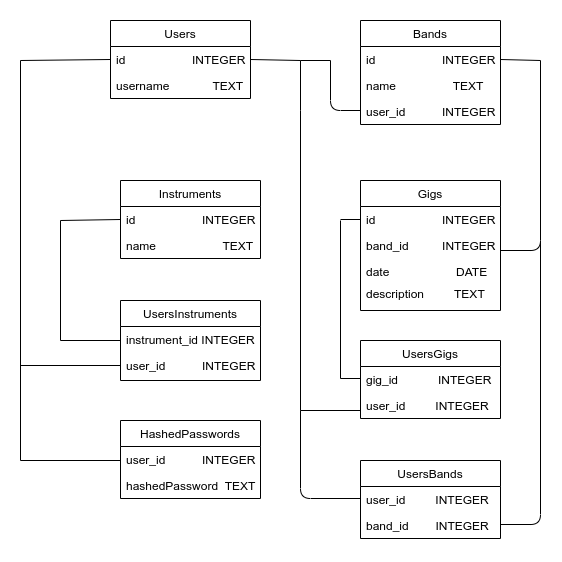

The diagram above was exported from draw.io. Its source (the exported page's mxGraphModel, read from the mxfile embedded in the PNG):
<mxGraphModel dx="1350" dy="1882" grid="1" gridSize="10" guides="1" tooltips="1" connect="1" arrows="1" fold="1" page="1" pageScale="1" pageWidth="827" pageHeight="1169" math="0" shadow="0">
  <root>
    <mxCell id="0" />
    <mxCell id="1" parent="0" />
    <mxCell id="lpZb-8xUw1Ijs_L2cXVH-2" value="Users" style="swimlane;fontStyle=0;childLayout=stackLayout;horizontal=1;startSize=26;fillColor=none;horizontalStack=0;resizeParent=1;resizeParentMax=0;resizeLast=0;collapsible=1;marginBottom=0;" vertex="1" parent="1">
      <mxGeometry x="330" y="-1080" width="140" height="78" as="geometry" />
    </mxCell>
    <mxCell id="lpZb-8xUw1Ijs_L2cXVH-3" value="id                    INTEGER" style="text;strokeColor=none;fillColor=none;align=left;verticalAlign=top;spacingLeft=4;spacingRight=4;overflow=hidden;rotatable=0;points=[[0,0.5],[1,0.5]];portConstraint=eastwest;" vertex="1" parent="lpZb-8xUw1Ijs_L2cXVH-2">
      <mxGeometry y="26" width="140" height="26" as="geometry" />
    </mxCell>
    <mxCell id="lpZb-8xUw1Ijs_L2cXVH-4" value="username             TEXT" style="text;strokeColor=none;fillColor=none;align=left;verticalAlign=top;spacingLeft=4;spacingRight=4;overflow=hidden;rotatable=0;points=[[0,0.5],[1,0.5]];portConstraint=eastwest;" vertex="1" parent="lpZb-8xUw1Ijs_L2cXVH-2">
      <mxGeometry y="52" width="140" height="26" as="geometry" />
    </mxCell>
    <mxCell id="lpZb-8xUw1Ijs_L2cXVH-6" value="Bands" style="swimlane;fontStyle=0;childLayout=stackLayout;horizontal=1;startSize=26;fillColor=none;horizontalStack=0;resizeParent=1;resizeParentMax=0;resizeLast=0;collapsible=1;marginBottom=0;" vertex="1" parent="1">
      <mxGeometry x="580" y="-1080" width="140" height="104" as="geometry">
        <mxRectangle x="580" y="-1080" width="70" height="26" as="alternateBounds" />
      </mxGeometry>
    </mxCell>
    <mxCell id="lpZb-8xUw1Ijs_L2cXVH-7" value="id                    INTEGER" style="text;strokeColor=none;fillColor=none;align=left;verticalAlign=top;spacingLeft=4;spacingRight=4;overflow=hidden;rotatable=0;points=[[0,0.5],[1,0.5]];portConstraint=eastwest;" vertex="1" parent="lpZb-8xUw1Ijs_L2cXVH-6">
      <mxGeometry y="26" width="140" height="26" as="geometry" />
    </mxCell>
    <mxCell id="lpZb-8xUw1Ijs_L2cXVH-8" value="name                    TEXT" style="text;strokeColor=none;fillColor=none;align=left;verticalAlign=top;spacingLeft=4;spacingRight=4;overflow=hidden;rotatable=0;points=[[0,0.5],[1,0.5]];portConstraint=eastwest;" vertex="1" parent="lpZb-8xUw1Ijs_L2cXVH-6">
      <mxGeometry y="52" width="140" height="26" as="geometry" />
    </mxCell>
    <mxCell id="lpZb-8xUw1Ijs_L2cXVH-9" value="user_id           INTEGER" style="text;strokeColor=none;fillColor=none;align=left;verticalAlign=top;spacingLeft=4;spacingRight=4;overflow=hidden;rotatable=0;points=[[0,0.5],[1,0.5]];portConstraint=eastwest;" vertex="1" parent="lpZb-8xUw1Ijs_L2cXVH-6">
      <mxGeometry y="78" width="140" height="26" as="geometry" />
    </mxCell>
    <mxCell id="lpZb-8xUw1Ijs_L2cXVH-10" value="" style="endArrow=none;html=1;" edge="1" parent="1">
      <mxGeometry width="50" height="50" relative="1" as="geometry">
        <mxPoint x="550" y="-1040" as="sourcePoint" />
        <mxPoint x="580" y="-990" as="targetPoint" />
        <Array as="points">
          <mxPoint x="550" y="-990" />
        </Array>
      </mxGeometry>
    </mxCell>
    <mxCell id="lpZb-8xUw1Ijs_L2cXVH-11" value="" style="endArrow=none;html=1;" edge="1" parent="1">
      <mxGeometry width="50" height="50" relative="1" as="geometry">
        <mxPoint x="520" y="-990" as="sourcePoint" />
        <mxPoint x="520" y="-1040" as="targetPoint" />
      </mxGeometry>
    </mxCell>
    <mxCell id="lpZb-8xUw1Ijs_L2cXVH-12" value="" style="endArrow=none;html=1;exitX=1;exitY=0.5;exitDx=0;exitDy=0;" edge="1" parent="1" source="lpZb-8xUw1Ijs_L2cXVH-3">
      <mxGeometry width="50" height="50" relative="1" as="geometry">
        <mxPoint x="470" y="-990" as="sourcePoint" />
        <mxPoint x="520" y="-1040" as="targetPoint" />
      </mxGeometry>
    </mxCell>
    <mxCell id="lpZb-8xUw1Ijs_L2cXVH-15" value="Gigs" style="swimlane;fontStyle=0;childLayout=stackLayout;horizontal=1;startSize=26;fillColor=none;horizontalStack=0;resizeParent=1;resizeParentMax=0;resizeLast=0;collapsible=1;marginBottom=0;" vertex="1" parent="1">
      <mxGeometry x="580" y="-920" width="140" height="130" as="geometry" />
    </mxCell>
    <mxCell id="lpZb-8xUw1Ijs_L2cXVH-16" value="id                    INTEGER" style="text;strokeColor=none;fillColor=none;align=left;verticalAlign=top;spacingLeft=4;spacingRight=4;overflow=hidden;rotatable=0;points=[[0,0.5],[1,0.5]];portConstraint=eastwest;" vertex="1" parent="lpZb-8xUw1Ijs_L2cXVH-15">
      <mxGeometry y="26" width="140" height="26" as="geometry" />
    </mxCell>
    <mxCell id="lpZb-8xUw1Ijs_L2cXVH-17" value="band_id          INTEGER" style="text;strokeColor=none;fillColor=none;align=left;verticalAlign=top;spacingLeft=4;spacingRight=4;overflow=hidden;rotatable=0;points=[[0,0.5],[1,0.5]];portConstraint=eastwest;" vertex="1" parent="lpZb-8xUw1Ijs_L2cXVH-15">
      <mxGeometry y="52" width="140" height="26" as="geometry" />
    </mxCell>
    <mxCell id="lpZb-8xUw1Ijs_L2cXVH-18" value="date                    DATE" style="text;strokeColor=none;fillColor=none;align=left;verticalAlign=top;spacingLeft=4;spacingRight=4;overflow=hidden;rotatable=0;points=[[0,0.5],[1,0.5]];portConstraint=eastwest;" vertex="1" parent="lpZb-8xUw1Ijs_L2cXVH-15">
      <mxGeometry y="78" width="140" height="22" as="geometry" />
    </mxCell>
    <mxCell id="lpZb-8xUw1Ijs_L2cXVH-19" value="description         TEXT" style="text;strokeColor=none;fillColor=none;align=left;verticalAlign=top;spacingLeft=4;spacingRight=4;overflow=hidden;rotatable=0;points=[[0,0.5],[1,0.5]];portConstraint=eastwest;" vertex="1" parent="lpZb-8xUw1Ijs_L2cXVH-15">
      <mxGeometry y="100" width="140" height="30" as="geometry" />
    </mxCell>
    <mxCell id="lpZb-8xUw1Ijs_L2cXVH-20" value="" style="endArrow=none;html=1;" edge="1" parent="1">
      <mxGeometry width="50" height="50" relative="1" as="geometry">
        <mxPoint x="720" y="-850" as="sourcePoint" />
        <mxPoint x="760" y="-1040" as="targetPoint" />
        <Array as="points">
          <mxPoint x="760" y="-850" />
        </Array>
      </mxGeometry>
    </mxCell>
    <mxCell id="lpZb-8xUw1Ijs_L2cXVH-21" value="" style="endArrow=none;html=1;exitX=1;exitY=0.5;exitDx=0;exitDy=0;" edge="1" parent="1" source="lpZb-8xUw1Ijs_L2cXVH-7">
      <mxGeometry width="50" height="50" relative="1" as="geometry">
        <mxPoint x="710" y="-990" as="sourcePoint" />
        <mxPoint x="760" y="-1040" as="targetPoint" />
      </mxGeometry>
    </mxCell>
    <mxCell id="lpZb-8xUw1Ijs_L2cXVH-24" value="Instruments" style="swimlane;fontStyle=0;childLayout=stackLayout;horizontal=1;startSize=26;fillColor=none;horizontalStack=0;resizeParent=1;resizeParentMax=0;resizeLast=0;collapsible=1;marginBottom=0;" vertex="1" parent="1">
      <mxGeometry x="340" y="-920" width="140" height="78" as="geometry" />
    </mxCell>
    <mxCell id="lpZb-8xUw1Ijs_L2cXVH-25" value="id                    INTEGER" style="text;strokeColor=none;fillColor=none;align=left;verticalAlign=top;spacingLeft=4;spacingRight=4;overflow=hidden;rotatable=0;points=[[0,0.5],[1,0.5]];portConstraint=eastwest;" vertex="1" parent="lpZb-8xUw1Ijs_L2cXVH-24">
      <mxGeometry y="26" width="140" height="26" as="geometry" />
    </mxCell>
    <mxCell id="lpZb-8xUw1Ijs_L2cXVH-26" value="name                    TEXT" style="text;strokeColor=none;fillColor=none;align=left;verticalAlign=top;spacingLeft=4;spacingRight=4;overflow=hidden;rotatable=0;points=[[0,0.5],[1,0.5]];portConstraint=eastwest;" vertex="1" parent="lpZb-8xUw1Ijs_L2cXVH-24">
      <mxGeometry y="52" width="140" height="26" as="geometry" />
    </mxCell>
    <mxCell id="lpZb-8xUw1Ijs_L2cXVH-28" value="HashedPasswords" style="swimlane;fontStyle=0;childLayout=stackLayout;horizontal=1;startSize=26;fillColor=none;horizontalStack=0;resizeParent=1;resizeParentMax=0;resizeLast=0;collapsible=1;marginBottom=0;" vertex="1" parent="1">
      <mxGeometry x="340" y="-680" width="140" height="78" as="geometry" />
    </mxCell>
    <mxCell id="lpZb-8xUw1Ijs_L2cXVH-29" value="user_id           INTEGER" style="text;strokeColor=none;fillColor=none;align=left;verticalAlign=top;spacingLeft=4;spacingRight=4;overflow=hidden;rotatable=0;points=[[0,0.5],[1,0.5]];portConstraint=eastwest;" vertex="1" parent="lpZb-8xUw1Ijs_L2cXVH-28">
      <mxGeometry y="26" width="140" height="26" as="geometry" />
    </mxCell>
    <mxCell id="lpZb-8xUw1Ijs_L2cXVH-30" value="hashedPassword  TEXT" style="text;strokeColor=none;fillColor=none;align=left;verticalAlign=top;spacingLeft=4;spacingRight=4;overflow=hidden;rotatable=0;points=[[0,0.5],[1,0.5]];portConstraint=eastwest;" vertex="1" parent="lpZb-8xUw1Ijs_L2cXVH-28">
      <mxGeometry y="52" width="140" height="26" as="geometry" />
    </mxCell>
    <mxCell id="lpZb-8xUw1Ijs_L2cXVH-35" value="UsersInstruments" style="swimlane;fontStyle=0;childLayout=stackLayout;horizontal=1;startSize=26;horizontalStack=0;resizeParent=1;resizeParentMax=0;resizeLast=0;collapsible=1;marginBottom=0;" vertex="1" parent="1">
      <mxGeometry x="340" y="-800" width="140" height="80" as="geometry" />
    </mxCell>
    <mxCell id="lpZb-8xUw1Ijs_L2cXVH-37" value="instrument_id INTEGER" style="text;strokeColor=none;fillColor=none;align=left;verticalAlign=top;spacingLeft=4;spacingRight=4;overflow=hidden;rotatable=0;points=[[0,0.5],[1,0.5]];portConstraint=eastwest;" vertex="1" parent="lpZb-8xUw1Ijs_L2cXVH-35">
      <mxGeometry y="26" width="140" height="54" as="geometry" />
    </mxCell>
    <mxCell id="lpZb-8xUw1Ijs_L2cXVH-39" value="" style="endArrow=none;html=1;" edge="1" parent="1">
      <mxGeometry width="50" height="50" relative="1" as="geometry">
        <mxPoint x="280" y="-760" as="sourcePoint" />
        <mxPoint x="340" y="-760" as="targetPoint" />
      </mxGeometry>
    </mxCell>
    <mxCell id="lpZb-8xUw1Ijs_L2cXVH-36" value="user_id           INTEGER" style="text;strokeColor=none;fillColor=none;align=left;verticalAlign=top;spacingLeft=4;spacingRight=4;overflow=hidden;rotatable=0;points=[[0,0.5],[1,0.5]];portConstraint=eastwest;" vertex="1" parent="1">
      <mxGeometry x="340" y="-748" width="140" height="26" as="geometry" />
    </mxCell>
    <mxCell id="lpZb-8xUw1Ijs_L2cXVH-40" value="" style="endArrow=none;html=1;" edge="1" parent="1">
      <mxGeometry width="50" height="50" relative="1" as="geometry">
        <mxPoint x="280" y="-760" as="sourcePoint" />
        <mxPoint x="280" y="-880" as="targetPoint" />
      </mxGeometry>
    </mxCell>
    <mxCell id="lpZb-8xUw1Ijs_L2cXVH-41" value="" style="endArrow=none;html=1;entryX=0;entryY=0.5;entryDx=0;entryDy=0;" edge="1" parent="1" target="lpZb-8xUw1Ijs_L2cXVH-25">
      <mxGeometry width="50" height="50" relative="1" as="geometry">
        <mxPoint x="280" y="-880" as="sourcePoint" />
        <mxPoint x="330" y="-930" as="targetPoint" />
      </mxGeometry>
    </mxCell>
    <mxCell id="lpZb-8xUw1Ijs_L2cXVH-42" value="" style="endArrow=none;html=1;entryX=0;entryY=0.5;entryDx=0;entryDy=0;" edge="1" parent="1" target="lpZb-8xUw1Ijs_L2cXVH-36">
      <mxGeometry width="50" height="50" relative="1" as="geometry">
        <mxPoint x="240" y="-735" as="sourcePoint" />
        <mxPoint x="340" y="-740" as="targetPoint" />
      </mxGeometry>
    </mxCell>
    <mxCell id="lpZb-8xUw1Ijs_L2cXVH-43" value="" style="endArrow=none;html=1;" edge="1" parent="1">
      <mxGeometry width="50" height="50" relative="1" as="geometry">
        <mxPoint x="240" y="-735" as="sourcePoint" />
        <mxPoint x="240" y="-1040" as="targetPoint" />
      </mxGeometry>
    </mxCell>
    <mxCell id="lpZb-8xUw1Ijs_L2cXVH-44" value="UsersGigs" style="swimlane;fontStyle=0;childLayout=stackLayout;horizontal=1;startSize=26;horizontalStack=0;resizeParent=1;resizeParentMax=0;resizeLast=0;collapsible=1;marginBottom=0;" vertex="1" parent="1">
      <mxGeometry x="580" y="-760" width="140" height="78" as="geometry" />
    </mxCell>
    <mxCell id="lpZb-8xUw1Ijs_L2cXVH-45" value="gig_id            INTEGER" style="text;strokeColor=none;fillColor=none;align=left;verticalAlign=top;spacingLeft=4;spacingRight=4;overflow=hidden;rotatable=0;points=[[0,0.5],[1,0.5]];portConstraint=eastwest;" vertex="1" parent="lpZb-8xUw1Ijs_L2cXVH-44">
      <mxGeometry y="26" width="140" height="26" as="geometry" />
    </mxCell>
    <mxCell id="lpZb-8xUw1Ijs_L2cXVH-46" value="user_id         INTEGER" style="text;strokeColor=none;fillColor=none;align=left;verticalAlign=top;spacingLeft=4;spacingRight=4;overflow=hidden;rotatable=0;points=[[0,0.5],[1,0.5]];portConstraint=eastwest;" vertex="1" parent="lpZb-8xUw1Ijs_L2cXVH-44">
      <mxGeometry y="52" width="140" height="26" as="geometry" />
    </mxCell>
    <mxCell id="lpZb-8xUw1Ijs_L2cXVH-48" value="" style="endArrow=none;html=1;" edge="1" parent="1">
      <mxGeometry width="50" height="50" relative="1" as="geometry">
        <mxPoint x="560" y="-722" as="sourcePoint" />
        <mxPoint x="580" y="-722" as="targetPoint" />
      </mxGeometry>
    </mxCell>
    <mxCell id="lpZb-8xUw1Ijs_L2cXVH-49" value="" style="endArrow=none;html=1;" edge="1" parent="1">
      <mxGeometry width="50" height="50" relative="1" as="geometry">
        <mxPoint x="560" y="-880" as="sourcePoint" />
        <mxPoint x="560" y="-722" as="targetPoint" />
      </mxGeometry>
    </mxCell>
    <mxCell id="lpZb-8xUw1Ijs_L2cXVH-50" value="" style="endArrow=none;html=1;entryX=0;entryY=0.5;entryDx=0;entryDy=0;" edge="1" parent="1" target="lpZb-8xUw1Ijs_L2cXVH-16">
      <mxGeometry width="50" height="50" relative="1" as="geometry">
        <mxPoint x="560" y="-881" as="sourcePoint" />
        <mxPoint x="440" y="-930" as="targetPoint" />
      </mxGeometry>
    </mxCell>
    <mxCell id="lpZb-8xUw1Ijs_L2cXVH-51" value="" style="endArrow=none;html=1;" edge="1" parent="1">
      <mxGeometry width="50" height="50" relative="1" as="geometry">
        <mxPoint x="520" y="-690" as="sourcePoint" />
        <mxPoint x="580" y="-690" as="targetPoint" />
      </mxGeometry>
    </mxCell>
    <mxCell id="lpZb-8xUw1Ijs_L2cXVH-52" value="" style="endArrow=none;html=1;" edge="1" parent="1">
      <mxGeometry width="50" height="50" relative="1" as="geometry">
        <mxPoint x="520" y="-690" as="sourcePoint" />
        <mxPoint x="520" y="-990" as="targetPoint" />
      </mxGeometry>
    </mxCell>
    <mxCell id="lpZb-8xUw1Ijs_L2cXVH-53" value="" style="endArrow=none;html=1;entryX=0;entryY=0.5;entryDx=0;entryDy=0;" edge="1" parent="1" target="lpZb-8xUw1Ijs_L2cXVH-3">
      <mxGeometry width="50" height="50" relative="1" as="geometry">
        <mxPoint x="240" y="-1040" as="sourcePoint" />
        <mxPoint x="290" y="-1090" as="targetPoint" />
      </mxGeometry>
    </mxCell>
    <mxCell id="lpZb-8xUw1Ijs_L2cXVH-54" value="" style="endArrow=none;html=1;" edge="1" parent="1">
      <mxGeometry width="50" height="50" relative="1" as="geometry">
        <mxPoint x="240" y="-640" as="sourcePoint" />
        <mxPoint x="240" y="-750" as="targetPoint" />
      </mxGeometry>
    </mxCell>
    <mxCell id="lpZb-8xUw1Ijs_L2cXVH-55" value="" style="endArrow=none;html=1;" edge="1" parent="1">
      <mxGeometry width="50" height="50" relative="1" as="geometry">
        <mxPoint x="240" y="-640" as="sourcePoint" />
        <mxPoint x="340" y="-640" as="targetPoint" />
      </mxGeometry>
    </mxCell>
    <mxCell id="lpZb-8xUw1Ijs_L2cXVH-56" value="UsersBands" style="swimlane;fontStyle=0;childLayout=stackLayout;horizontal=1;startSize=26;horizontalStack=0;resizeParent=1;resizeParentMax=0;resizeLast=0;collapsible=1;marginBottom=0;" vertex="1" parent="1">
      <mxGeometry x="580" y="-640" width="140" height="78" as="geometry" />
    </mxCell>
    <mxCell id="lpZb-8xUw1Ijs_L2cXVH-57" value="user_id          INTEGER" style="text;strokeColor=none;fillColor=none;align=left;verticalAlign=top;spacingLeft=4;spacingRight=4;overflow=hidden;rotatable=0;points=[[0,0.5],[1,0.5]];portConstraint=eastwest;" vertex="1" parent="lpZb-8xUw1Ijs_L2cXVH-56">
      <mxGeometry y="26" width="140" height="26" as="geometry" />
    </mxCell>
    <mxCell id="lpZb-8xUw1Ijs_L2cXVH-58" value="band_id        INTEGER" style="text;strokeColor=none;fillColor=none;align=left;verticalAlign=top;spacingLeft=4;spacingRight=4;overflow=hidden;rotatable=0;points=[[0,0.5],[1,0.5]];portConstraint=eastwest;" vertex="1" parent="lpZb-8xUw1Ijs_L2cXVH-56">
      <mxGeometry y="52" width="140" height="26" as="geometry" />
    </mxCell>
    <mxCell id="lpZb-8xUw1Ijs_L2cXVH-60" value="" style="endArrow=none;html=1;" edge="1" parent="1">
      <mxGeometry width="50" height="50" relative="1" as="geometry">
        <mxPoint x="520" y="-1040" as="sourcePoint" />
        <mxPoint x="550" y="-1040" as="targetPoint" />
      </mxGeometry>
    </mxCell>
    <mxCell id="lpZb-8xUw1Ijs_L2cXVH-61" value="" style="endArrow=none;html=1;" edge="1" parent="1">
      <mxGeometry width="50" height="50" relative="1" as="geometry">
        <mxPoint x="520" y="-690" as="sourcePoint" />
        <mxPoint x="580" y="-602" as="targetPoint" />
        <Array as="points">
          <mxPoint x="520" y="-602" />
        </Array>
      </mxGeometry>
    </mxCell>
    <mxCell id="lpZb-8xUw1Ijs_L2cXVH-62" value="" style="endArrow=none;html=1;" edge="1" parent="1">
      <mxGeometry width="50" height="50" relative="1" as="geometry">
        <mxPoint x="720" y="-576" as="sourcePoint" />
        <mxPoint x="760" y="-860" as="targetPoint" />
        <Array as="points">
          <mxPoint x="760" y="-576" />
        </Array>
      </mxGeometry>
    </mxCell>
  </root>
</mxGraphModel>